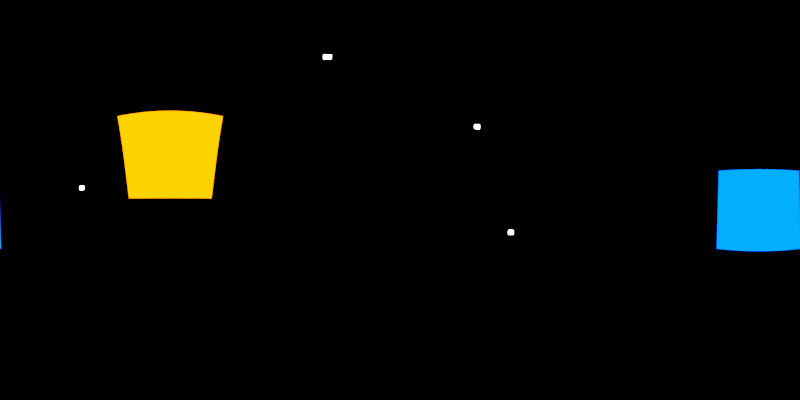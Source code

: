 # Source: gameBoyEnvMap2.blend  (saved by Blender 3.6.11; exported with 4.5.12 LTS)
import bpy
from mathutils import Matrix  # noqa: F401  (used for matrix-valued properties, if any)

bpy.ops.wm.read_factory_settings(use_empty=True)
scene = bpy.context.scene
scene.name = 'Scene'

# ---- collections
col_collection = bpy.data.collections.new('Collection'); scene.collection.children.link(col_collection)

# ---- world
world_world = bpy.data.worlds.new('World'); scene.world = world_world
world_world.use_nodes = True; world_world.node_tree.nodes.clear()
_N = world_world.node_tree.nodes; _L = world_world.node_tree.links
n0 = _N.new('ShaderNodeOutputWorld'); n0.name = 'World Output'; n0.location = (300, 300)
n1 = _N.new('ShaderNodeBackground'); n1.name = 'Background'; n1.location = (10, 300)
n1.inputs[0].default_value = (0.0, 0.0, 0.0, 1.0)
_L.new(n1.outputs[0], n0.inputs[0])
n0.is_active_output = True
world_world.color = (0.05088, 0.05088, 0.05088)
world_world.use_sun_shadow = False
world_world.sun_shadow_jitter_overblur = 0.0

# ---- cameras
cam_camera_001 = bpy.data.cameras.new('Camera.001')
cam_camera_001.type = 'PANO'
cam_camera_001.panorama_type = 'EQUIRECTANGULAR'

# ---- lights
light_area = bpy.data.lights.new('Area', 'AREA')
light_area.transmission_factor = 0.0
light_area.energy = 157.1
light_area.shadow_maximum_resolution = 0.006
light_area.use_absolute_resolution = True
light_area.size = 1.0
light_area.size_y = 1.0
light_area_001 = bpy.data.lights.new('Area.001', 'AREA')
light_area_001.color = (1.0, 0.1185, 0.0)
light_area_001.transmission_factor = 0.0
light_area_001.energy = 785.4
light_area_001.shadow_maximum_resolution = 0.006
light_area_001.use_absolute_resolution = True
light_area_001.size = 1.0
light_area_001.size_y = 1.0
light_area_002 = bpy.data.lights.new('Area.002', 'AREA')
light_area_002.color = (0.0, 0.04838, 1.0)
light_area_002.transmission_factor = 0.0
light_area_002.energy = 785.4
light_area_002.shadow_maximum_resolution = 0.006
light_area_002.use_absolute_resolution = True
light_area_002.size = 1.0
light_area_002.size_y = 1.0

# ---- objects
ob_camera = bpy.data.objects.new('Camera', cam_camera_001)
ob_area = bpy.data.objects.new('Area', light_area)
ob_area_001 = bpy.data.objects.new('Area.001', light_area_001)
ob_area_002 = bpy.data.objects.new('Area.002', light_area_002)
ob_target = bpy.data.objects.new('target', None)
ob_area_003 = bpy.data.objects.new('Area.003', light_area)
ob_area_004 = bpy.data.objects.new('Area.004', light_area)
ob_area_005 = bpy.data.objects.new('Area.005', light_area)

# ---- transforms, parenting, visibility, modifiers, constraints
ob_camera.location = (0.0, 0.0, 0.0)
ob_camera.rotation_euler = (1.571, 0.0, 0.0)
ob_area.location = (2.805, 4.041, 3.198)
ob_area.rotation_euler = (-0.9536, 0.432, -0.3669)
ob_area.scale = (0.1738, 0.1738, 0.1738)
ob_area.visible_camera = True
_c = ob_area.constraints.new('TRACK_TO'); _c.name = 'Track To'
_c.target = ob_target
ob_area_001.location = (-6.472, -1.541, 2.483)
ob_area_001.rotation_euler = (-0.5786, -1.143, 0.847)
ob_area_001.scale = (5.054, 5.054, 5.054)
ob_area_001.visible_camera = True
_c = ob_area_001.constraints.new('TRACK_TO'); _c.name = 'Track To'
_c.target = ob_target
ob_area_002.location = (2.414, -7.194, -0.6136)
ob_area_002.rotation_euler = (-1.832, -1.165, 3.734)
ob_area_002.scale = (5.054, 5.054, 5.054)
ob_area_002.visible_camera = True
_c = ob_area_002.constraints.new('TRACK_TO'); _c.name = 'Track To'
_c.target = ob_target
ob_target.location = (0.0, 0.0, 0.0)
ob_area_003.location = (-1.509, 2.357, 5.836)
ob_area_003.rotation_euler = (-0.9536, 0.432, -0.3669)
ob_area_003.scale = (0.1738, 0.1738, 0.1738)
ob_area_003.visible_camera = True
_c = ob_area_003.constraints.new('TRACK_TO'); _c.name = 'Track To'
_c.target = ob_target
ob_area_004.location = (-3.904, -5.206, 0.6165)
ob_area_004.rotation_euler = (-0.9536, 0.432, -0.3669)
ob_area_004.scale = (0.1738, 0.1738, 0.1738)
ob_area_004.visible_camera = True
_c = ob_area_004.constraints.new('TRACK_TO'); _c.name = 'Track To'
_c.target = ob_target
ob_area_005.location = (4.078, 3.441, -1.383)
ob_area_005.rotation_euler = (-0.9536, 0.432, -0.3669)
ob_area_005.scale = (0.1738, 0.1738, 0.1738)
ob_area_005.visible_camera = True
_c = ob_area_005.constraints.new('TRACK_TO'); _c.name = 'Track To'
_c.target = ob_target

# ---- collection membership
col_collection.objects.link(ob_camera)
col_collection.objects.link(ob_area)
col_collection.objects.link(ob_area_001)
col_collection.objects.link(ob_area_002)
col_collection.objects.link(ob_target)
col_collection.objects.link(ob_area_003)
col_collection.objects.link(ob_area_004)
col_collection.objects.link(ob_area_005)

# ---- scene / render settings (as saved in the file)
scene.camera = ob_camera
scene.frame_start = 1; scene.frame_end = 250; scene.frame_set(1)
scene.render.engine = 'CYCLES'
scene.render.image_settings.file_format = 'HDR'
scene.render.image_settings.color_mode = 'RGB'
scene.render.image_settings.color_depth = '32'
scene.render.resolution_x = 2048
scene.render.resolution_y = 1024
scene.render.resolution_percentage = 25
scene.cycles.samples = 64
scene.cycles.sampling_pattern = 'TABULATED_SOBOL'
scene.view_settings.view_transform = 'Filmic'
bpy.context.view_layer.update()
